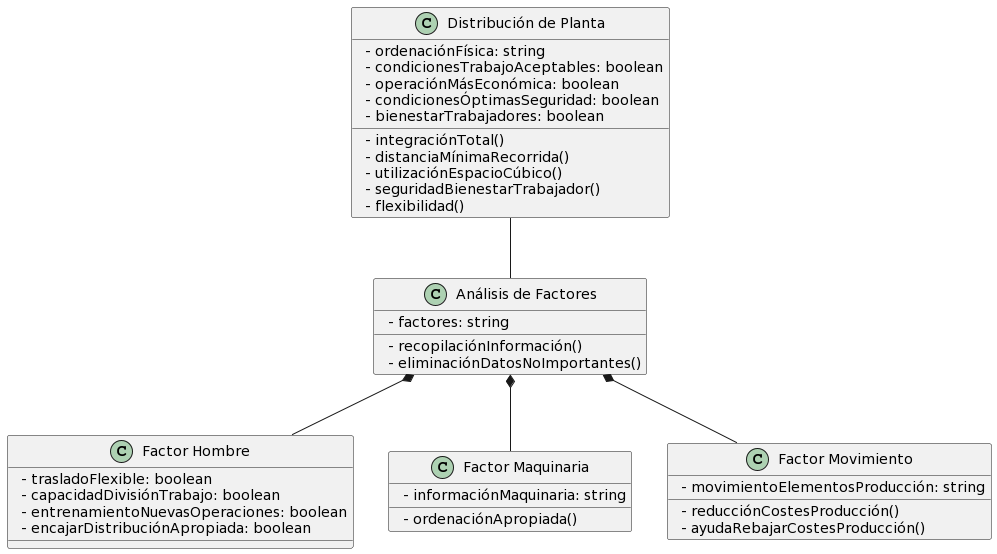

The diagram above was rendered by PlantUML. Its source (embedded in the PNG):
@startuml
class "Distribución de Planta" {
  - ordenaciónFísica: string
  - condicionesTrabajoAceptables: boolean
  - operaciónMásEconómica: boolean
  - condicionesÓptimasSeguridad: boolean
  - bienestarTrabajadores: boolean
  - integraciónTotal()
  - distanciaMínimaRecorrida()
  - utilizaciónEspacioCúbico()
  - seguridadBienestarTrabajador()
  - flexibilidad()
}

class "Análisis de Factores" {
  - factores: string
  - recopilaciónInformación()
  - eliminaciónDatosNoImportantes()
}

class "Factor Hombre" {
  - trasladoFlexible: boolean
  - capacidadDivisiónTrabajo: boolean
  - entrenamientoNuevasOperaciones: boolean
  - encajarDistribuciónApropiada: boolean
}

class "Factor Maquinaria" {
  - informaciónMaquinaria: string
  - ordenaciónApropiada()
}

class "Factor Movimiento" {
  - movimientoElementosProducción: string
  - reducciónCostesProducción()
  - ayudaRebajarCostesProducción()
}


"Distribución de Planta" -- "Análisis de Factores"
"Análisis de Factores" *-- "Factor Hombre"
"Análisis de Factores" *-- "Factor Maquinaria"
"Análisis de Factores" *-- "Factor Movimiento"
@enduml